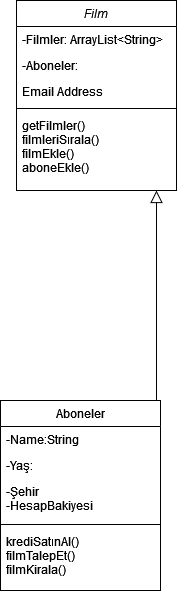

The diagram above was exported from draw.io. Its source (the exported page's mxGraphModel, read from the mxfile embedded in the PNG):
<mxGraphModel dx="1422" dy="737" grid="1" gridSize="10" guides="1" tooltips="1" connect="1" arrows="1" fold="1" page="1" pageScale="1" pageWidth="827" pageHeight="1169" math="0" shadow="0">
  <root>
    <mxCell id="WIyWlLk6GJQsqaUBKTNV-0" />
    <mxCell id="WIyWlLk6GJQsqaUBKTNV-1" parent="WIyWlLk6GJQsqaUBKTNV-0" />
    <mxCell id="zkfFHV4jXpPFQw0GAbJ--0" value="Film" style="swimlane;fontStyle=2;align=center;verticalAlign=top;childLayout=stackLayout;horizontal=1;startSize=26;horizontalStack=0;resizeParent=1;resizeLast=0;collapsible=1;marginBottom=0;rounded=0;shadow=0;strokeWidth=1;" parent="WIyWlLk6GJQsqaUBKTNV-1" vertex="1">
      <mxGeometry x="270" y="30" width="160" height="190" as="geometry">
        <mxRectangle x="230" y="140" width="160" height="26" as="alternateBounds" />
      </mxGeometry>
    </mxCell>
    <mxCell id="zkfFHV4jXpPFQw0GAbJ--1" value="-Filmler: ArrayList&lt;String&gt;" style="text;align=left;verticalAlign=top;spacingLeft=4;spacingRight=4;overflow=hidden;rotatable=0;points=[[0,0.5],[1,0.5]];portConstraint=eastwest;" parent="zkfFHV4jXpPFQw0GAbJ--0" vertex="1">
      <mxGeometry y="26" width="160" height="26" as="geometry" />
    </mxCell>
    <mxCell id="zkfFHV4jXpPFQw0GAbJ--2" value="-Aboneler:" style="text;align=left;verticalAlign=top;spacingLeft=4;spacingRight=4;overflow=hidden;rotatable=0;points=[[0,0.5],[1,0.5]];portConstraint=eastwest;rounded=0;shadow=0;html=0;" parent="zkfFHV4jXpPFQw0GAbJ--0" vertex="1">
      <mxGeometry y="52" width="160" height="26" as="geometry" />
    </mxCell>
    <mxCell id="zkfFHV4jXpPFQw0GAbJ--3" value="Email Address" style="text;align=left;verticalAlign=top;spacingLeft=4;spacingRight=4;overflow=hidden;rotatable=0;points=[[0,0.5],[1,0.5]];portConstraint=eastwest;rounded=0;shadow=0;html=0;" parent="zkfFHV4jXpPFQw0GAbJ--0" vertex="1">
      <mxGeometry y="78" width="160" height="26" as="geometry" />
    </mxCell>
    <mxCell id="zkfFHV4jXpPFQw0GAbJ--4" value="" style="line;html=1;strokeWidth=1;align=left;verticalAlign=middle;spacingTop=-1;spacingLeft=3;spacingRight=3;rotatable=0;labelPosition=right;points=[];portConstraint=eastwest;" parent="zkfFHV4jXpPFQw0GAbJ--0" vertex="1">
      <mxGeometry y="104" width="160" height="8" as="geometry" />
    </mxCell>
    <mxCell id="zkfFHV4jXpPFQw0GAbJ--5" value="getFilmler()&#10;filmleriSırala()&#10;filmEkle()&#10;aboneEkle()&#10;&#10;&#10;" style="text;align=left;verticalAlign=top;spacingLeft=4;spacingRight=4;overflow=hidden;rotatable=0;points=[[0,0.5],[1,0.5]];portConstraint=eastwest;" parent="zkfFHV4jXpPFQw0GAbJ--0" vertex="1">
      <mxGeometry y="112" width="160" height="78" as="geometry" />
    </mxCell>
    <mxCell id="zkfFHV4jXpPFQw0GAbJ--16" value="" style="endArrow=block;endSize=10;endFill=0;shadow=0;strokeWidth=1;rounded=0;edgeStyle=elbowEdgeStyle;elbow=vertical;" parent="WIyWlLk6GJQsqaUBKTNV-1" target="zkfFHV4jXpPFQw0GAbJ--0" edge="1">
      <mxGeometry width="160" relative="1" as="geometry">
        <mxPoint x="410" y="360" as="sourcePoint" />
        <mxPoint x="310" y="271" as="targetPoint" />
        <Array as="points">
          <mxPoint x="410" y="430" />
          <mxPoint x="370" y="430" />
        </Array>
      </mxGeometry>
    </mxCell>
    <mxCell id="zkfFHV4jXpPFQw0GAbJ--17" value="Aboneler" style="swimlane;fontStyle=0;align=center;verticalAlign=top;childLayout=stackLayout;horizontal=1;startSize=26;horizontalStack=0;resizeParent=1;resizeLast=0;collapsible=1;marginBottom=0;rounded=0;shadow=0;strokeWidth=1;" parent="WIyWlLk6GJQsqaUBKTNV-1" vertex="1">
      <mxGeometry x="254" y="430" width="160" height="190" as="geometry">
        <mxRectangle x="550" y="140" width="160" height="26" as="alternateBounds" />
      </mxGeometry>
    </mxCell>
    <mxCell id="zkfFHV4jXpPFQw0GAbJ--18" value="-Name:String" style="text;align=left;verticalAlign=top;spacingLeft=4;spacingRight=4;overflow=hidden;rotatable=0;points=[[0,0.5],[1,0.5]];portConstraint=eastwest;" parent="zkfFHV4jXpPFQw0GAbJ--17" vertex="1">
      <mxGeometry y="26" width="160" height="26" as="geometry" />
    </mxCell>
    <mxCell id="zkfFHV4jXpPFQw0GAbJ--21" value="-Yaş:" style="text;align=left;verticalAlign=top;spacingLeft=4;spacingRight=4;overflow=hidden;rotatable=0;points=[[0,0.5],[1,0.5]];portConstraint=eastwest;rounded=0;shadow=0;html=0;" parent="zkfFHV4jXpPFQw0GAbJ--17" vertex="1">
      <mxGeometry y="52" width="160" height="26" as="geometry" />
    </mxCell>
    <mxCell id="zkfFHV4jXpPFQw0GAbJ--22" value="-Şehir&#10;-HesapBakiyesi&#10;" style="text;align=left;verticalAlign=top;spacingLeft=4;spacingRight=4;overflow=hidden;rotatable=0;points=[[0,0.5],[1,0.5]];portConstraint=eastwest;rounded=0;shadow=0;html=0;" parent="zkfFHV4jXpPFQw0GAbJ--17" vertex="1">
      <mxGeometry y="78" width="160" height="42" as="geometry" />
    </mxCell>
    <mxCell id="zkfFHV4jXpPFQw0GAbJ--23" value="" style="line;html=1;strokeWidth=1;align=left;verticalAlign=middle;spacingTop=-1;spacingLeft=3;spacingRight=3;rotatable=0;labelPosition=right;points=[];portConstraint=eastwest;" parent="zkfFHV4jXpPFQw0GAbJ--17" vertex="1">
      <mxGeometry y="120" width="160" height="8" as="geometry" />
    </mxCell>
    <mxCell id="zkfFHV4jXpPFQw0GAbJ--24" value="krediSatınAl()&#10;filmTalepEt()&#10;filmKirala()&#10;&#10;" style="text;align=left;verticalAlign=top;spacingLeft=4;spacingRight=4;overflow=hidden;rotatable=0;points=[[0,0.5],[1,0.5]];portConstraint=eastwest;" parent="zkfFHV4jXpPFQw0GAbJ--17" vertex="1">
      <mxGeometry y="128" width="160" height="48" as="geometry" />
    </mxCell>
  </root>
</mxGraphModel>